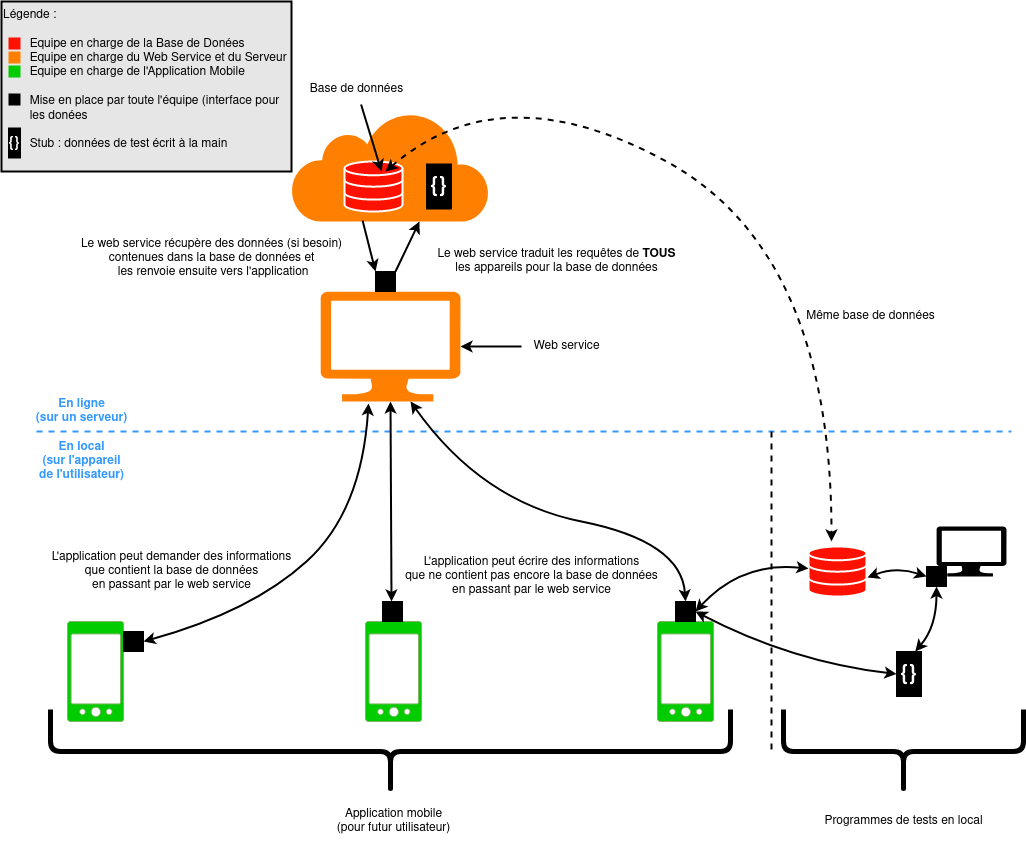

The diagram above was exported from draw.io. Its source (the exported page's mxGraphModel, read from the mxfile embedded in the PNG):
<mxGraphModel dx="1406" dy="747" grid="1" gridSize="10" guides="1" tooltips="1" connect="1" arrows="1" fold="1" page="1" pageScale="1" pageWidth="827" pageHeight="1169" math="0" shadow="0">
  <root>
    <mxCell id="0" />
    <mxCell id="1" parent="0" />
    <mxCell id="hRqejxfE0J9Uxl4ImVfo-1" value="" style="sketch=0;html=1;aspect=fixed;strokeColor=#82b366;shadow=0;align=center;verticalAlign=top;fillColor=#00CC00;shape=mxgraph.gcp2.phone_android" parent="1" vertex="1">
      <mxGeometry x="384" y="630" width="56" height="100" as="geometry" />
    </mxCell>
    <mxCell id="hRqejxfE0J9Uxl4ImVfo-2" value="" style="sketch=0;html=1;aspect=fixed;strokeColor=#82b366;shadow=0;align=center;verticalAlign=top;fillColor=#00CC00;shape=mxgraph.gcp2.phone_android" parent="1" vertex="1">
      <mxGeometry x="676" y="630" width="56" height="100" as="geometry" />
    </mxCell>
    <mxCell id="hRqejxfE0J9Uxl4ImVfo-3" value="" style="sketch=0;html=1;aspect=fixed;strokeColor=#82b366;shadow=0;align=center;verticalAlign=top;fillColor=#00CC00;shape=mxgraph.gcp2.phone_android" parent="1" vertex="1">
      <mxGeometry x="86" y="630" width="56" height="100" as="geometry" />
    </mxCell>
    <mxCell id="hRqejxfE0J9Uxl4ImVfo-7" value="" style="html=1;verticalLabelPosition=bottom;align=center;labelBackgroundColor=#ffffff;verticalAlign=top;strokeWidth=2;strokeColor=none;shadow=0;dashed=0;shape=mxgraph.ios7.icons.cloud;fillColor=#FF8000;" parent="1" vertex="1">
      <mxGeometry x="310" y="120" width="198" height="110" as="geometry" />
    </mxCell>
    <mxCell id="hRqejxfE0J9Uxl4ImVfo-9" value="" style="shape=curlyBracket;whiteSpace=wrap;html=1;rounded=1;flipH=1;strokeColor=#000000;strokeWidth=5;fillColor=none;rotation=90;" parent="1" vertex="1">
      <mxGeometry x="367" y="420" width="84" height="680" as="geometry" />
    </mxCell>
    <mxCell id="hRqejxfE0J9Uxl4ImVfo-10" value="&lt;div&gt;Application mobile&lt;/div&gt;&lt;div&gt;(pour futur utilisateur)&lt;br&gt;&lt;/div&gt;" style="text;html=1;align=center;verticalAlign=middle;resizable=0;points=[];autosize=1;strokeColor=none;fillColor=none;" parent="1" vertex="1">
      <mxGeometry x="342" y="810" width="140" height="40" as="geometry" />
    </mxCell>
    <mxCell id="hRqejxfE0J9Uxl4ImVfo-11" value="" style="html=1;verticalLabelPosition=bottom;align=center;labelBackgroundColor=#ffffff;verticalAlign=top;strokeWidth=2;strokeColor=#FFFFFF;shadow=0;dashed=0;shape=mxgraph.ios7.icons.data;fillColor=#FF1100;" parent="1" vertex="1">
      <mxGeometry x="363" y="170" width="58" height="50" as="geometry" />
    </mxCell>
    <mxCell id="hRqejxfE0J9Uxl4ImVfo-13" value="" style="verticalLabelPosition=bottom;html=1;verticalAlign=top;align=center;strokeColor=none;fillColor=#FF8000;shape=mxgraph.azure.computer;pointerEvents=1;strokeWidth=5;" parent="1" vertex="1">
      <mxGeometry x="339" y="300" width="140" height="110" as="geometry" />
    </mxCell>
    <mxCell id="hRqejxfE0J9Uxl4ImVfo-14" value="" style="endArrow=none;dashed=1;html=1;rounded=0;strokeColor=#3399FF;strokeWidth=2;" parent="1" edge="1">
      <mxGeometry width="50" height="50" relative="1" as="geometry">
        <mxPoint x="55" y="440" as="sourcePoint" />
        <mxPoint x="1030" y="440" as="targetPoint" />
      </mxGeometry>
    </mxCell>
    <mxCell id="hRqejxfE0J9Uxl4ImVfo-16" value="&lt;div&gt;&lt;b&gt;&lt;font color=&quot;#3399FF&quot;&gt;En ligne &lt;br&gt;&lt;/font&gt;&lt;/b&gt;&lt;/div&gt;&lt;div&gt;&lt;b&gt;&lt;font color=&quot;#3399FF&quot;&gt;(sur un serveur)&lt;/font&gt;&lt;/b&gt;&lt;/div&gt;" style="text;html=1;align=center;verticalAlign=middle;resizable=0;points=[];autosize=1;strokeColor=none;fillColor=none;" parent="1" vertex="1">
      <mxGeometry x="45" y="400" width="110" height="40" as="geometry" />
    </mxCell>
    <mxCell id="hRqejxfE0J9Uxl4ImVfo-17" value="&lt;div&gt;&lt;b&gt;&lt;font color=&quot;#3399FF&quot;&gt;En local&lt;/font&gt;&lt;/b&gt;&lt;/div&gt;&lt;div&gt;&lt;b&gt;&lt;font color=&quot;#3399FF&quot;&gt;(sur l'appareil&lt;/font&gt;&lt;/b&gt;&lt;/div&gt;&lt;div&gt;&lt;b&gt;&lt;font color=&quot;#3399FF&quot;&gt;de l'utilisateur)&lt;/font&gt;&lt;/b&gt;&lt;/div&gt;" style="text;html=1;align=center;verticalAlign=middle;resizable=0;points=[];autosize=1;strokeColor=none;fillColor=none;" parent="1" vertex="1">
      <mxGeometry x="45" y="440" width="110" height="60" as="geometry" />
    </mxCell>
    <mxCell id="hRqejxfE0J9Uxl4ImVfo-19" value="" style="curved=1;endArrow=classic;html=1;rounded=0;strokeColor=#000000;strokeWidth=2;fontColor=#3399FF;entryX=0.643;entryY=1;entryDx=0;entryDy=0;entryPerimeter=0;startArrow=classic;startFill=1;exitX=0;exitY=0.5;exitDx=0;exitDy=0;" parent="1" source="bCwOuG2J7RXWxVAXH9Iy-3" target="hRqejxfE0J9Uxl4ImVfo-13" edge="1">
      <mxGeometry width="50" height="50" relative="1" as="geometry">
        <mxPoint x="660" y="650" as="sourcePoint" />
        <mxPoint x="489" y="410" as="targetPoint" />
        <Array as="points">
          <mxPoint x="700" y="550" />
          <mxPoint x="500" y="510" />
        </Array>
      </mxGeometry>
    </mxCell>
    <mxCell id="hRqejxfE0J9Uxl4ImVfo-21" value="" style="curved=1;endArrow=classic;html=1;rounded=0;strokeColor=#000000;strokeWidth=2;fontColor=#3399FF;exitX=0.343;exitY=1.018;exitDx=0;exitDy=0;exitPerimeter=0;startArrow=classic;startFill=1;entryX=1;entryY=0.5;entryDx=0;entryDy=0;" parent="1" source="hRqejxfE0J9Uxl4ImVfo-13" target="bCwOuG2J7RXWxVAXH9Iy-1" edge="1">
      <mxGeometry width="50" height="50" relative="1" as="geometry">
        <mxPoint x="120.02399999999989" y="630" as="sourcePoint" />
        <mxPoint x="190" y="640" as="targetPoint" />
        <Array as="points">
          <mxPoint x="380" y="520" />
          <mxPoint x="270" y="620" />
        </Array>
      </mxGeometry>
    </mxCell>
    <mxCell id="hRqejxfE0J9Uxl4ImVfo-22" value="" style="endArrow=classic;startArrow=classic;html=1;rounded=0;strokeColor=#000000;strokeWidth=2;fontColor=#3399FF;entryX=0.5;entryY=1;entryDx=0;entryDy=0;entryPerimeter=0;" parent="1" target="hRqejxfE0J9Uxl4ImVfo-13" edge="1">
      <mxGeometry width="50" height="50" relative="1" as="geometry">
        <mxPoint x="410" y="610" as="sourcePoint" />
        <mxPoint x="470" y="470" as="targetPoint" />
      </mxGeometry>
    </mxCell>
    <mxCell id="hRqejxfE0J9Uxl4ImVfo-23" value="" style="endArrow=classic;html=1;rounded=0;strokeColor=#000000;strokeWidth=2;fontColor=#3399FF;exitX=1;exitY=0;exitDx=0;exitDy=0;" parent="1" source="bCwOuG2J7RXWxVAXH9Iy-4" edge="1">
      <mxGeometry width="50" height="50" relative="1" as="geometry">
        <mxPoint x="438" y="300" as="sourcePoint" />
        <mxPoint x="438" y="230" as="targetPoint" />
      </mxGeometry>
    </mxCell>
    <mxCell id="hRqejxfE0J9Uxl4ImVfo-24" value="" style="endArrow=classic;html=1;rounded=0;strokeColor=#000000;strokeWidth=2;fontColor=#3399FF;exitX=0.359;exitY=0.991;exitDx=0;exitDy=0;exitPerimeter=0;entryX=0;entryY=0;entryDx=0;entryDy=0;" parent="1" source="hRqejxfE0J9Uxl4ImVfo-7" target="bCwOuG2J7RXWxVAXH9Iy-4" edge="1">
      <mxGeometry width="50" height="50" relative="1" as="geometry">
        <mxPoint x="410" y="250" as="sourcePoint" />
        <mxPoint x="381" y="300" as="targetPoint" />
      </mxGeometry>
    </mxCell>
    <mxCell id="hRqejxfE0J9Uxl4ImVfo-29" value="Base de données" style="text;html=1;align=center;verticalAlign=middle;resizable=0;points=[];autosize=1;strokeColor=none;fillColor=none;fontColor=#000000;" parent="1" vertex="1">
      <mxGeometry x="315" y="83" width="120" height="30" as="geometry" />
    </mxCell>
    <mxCell id="hRqejxfE0J9Uxl4ImVfo-30" value="Web service" style="text;html=1;align=center;verticalAlign=middle;resizable=0;points=[];autosize=1;strokeColor=none;fillColor=none;fontColor=#000000;" parent="1" vertex="1">
      <mxGeometry x="540" y="340" width="90" height="30" as="geometry" />
    </mxCell>
    <mxCell id="hRqejxfE0J9Uxl4ImVfo-32" value="" style="endArrow=classic;html=1;rounded=0;strokeColor=#000000;strokeWidth=2;fontColor=#000000;" parent="1" source="hRqejxfE0J9Uxl4ImVfo-29" edge="1">
      <mxGeometry width="50" height="50" relative="1" as="geometry">
        <mxPoint x="370" y="240" as="sourcePoint" />
        <mxPoint x="400" y="180" as="targetPoint" />
      </mxGeometry>
    </mxCell>
    <mxCell id="hRqejxfE0J9Uxl4ImVfo-34" value="" style="endArrow=classic;html=1;rounded=0;strokeColor=#000000;strokeWidth=2;fontColor=#000000;" parent="1" target="hRqejxfE0J9Uxl4ImVfo-13" edge="1">
      <mxGeometry width="50" height="50" relative="1" as="geometry">
        <mxPoint x="540" y="355" as="sourcePoint" />
        <mxPoint x="430.99" y="381.01" as="targetPoint" />
      </mxGeometry>
    </mxCell>
    <mxCell id="hRqejxfE0J9Uxl4ImVfo-36" value="Légende : &lt;br&gt;&lt;br&gt;&lt;div&gt;&#09;&lt;span style=&quot;white-space: pre;&quot;&gt;&#09;&lt;/span&gt;Equipe en charge de la Base de Donées&lt;/div&gt;&lt;div&gt;&lt;span style=&quot;white-space: pre;&quot;&gt;&#09;&lt;/span&gt;Equipe en charge du Web Service et du Serveur&lt;/div&gt;&lt;div&gt;&lt;span style=&quot;white-space: pre;&quot;&gt;&#09;&lt;/span&gt;Equipe en charge de l'Application Mobile&lt;br&gt;&lt;/div&gt;&lt;div&gt;&lt;br&gt;&lt;/div&gt;&lt;div&gt;&lt;span style=&quot;white-space: pre;&quot;&gt;&#09;&lt;/span&gt;Mise en place par toute l'équipe (interface pour &lt;span style=&quot;white-space: pre;&quot;&gt;&#09;&lt;/span&gt;les donées&lt;br&gt;&lt;/div&gt;&lt;div&gt;&lt;br&gt;&lt;/div&gt;&lt;div&gt;&lt;span style=&quot;white-space: pre;&quot;&gt;&#09;&lt;/span&gt;Stub : données de test écrit à la main&lt;/div&gt;" style="rounded=0;strokeColor=#000000;strokeWidth=2;fontColor=#000000;fillColor=#E6E6E6;align=left;whiteSpace=wrap;html=1;labelPosition=center;verticalLabelPosition=middle;verticalAlign=top;" parent="1" vertex="1">
      <mxGeometry x="20" y="10" width="290" height="170" as="geometry" />
    </mxCell>
    <mxCell id="hRqejxfE0J9Uxl4ImVfo-38" value="" style="whiteSpace=wrap;html=1;aspect=fixed;strokeColor=#FF1100;strokeWidth=2;fontColor=#000000;fillColor=#FF1100;" parent="1" vertex="1">
      <mxGeometry x="28" y="47" width="10" height="10" as="geometry" />
    </mxCell>
    <mxCell id="hRqejxfE0J9Uxl4ImVfo-42" value="" style="whiteSpace=wrap;html=1;aspect=fixed;strokeColor=#FF8000;strokeWidth=2;fontColor=#000000;fillColor=#FF8000;" parent="1" vertex="1">
      <mxGeometry x="28" y="61" width="10" height="10" as="geometry" />
    </mxCell>
    <mxCell id="hRqejxfE0J9Uxl4ImVfo-43" value="" style="whiteSpace=wrap;html=1;aspect=fixed;strokeColor=#00CC00;strokeWidth=2;fontColor=#000000;fillColor=#00CC00;" parent="1" vertex="1">
      <mxGeometry x="28" y="75" width="10" height="10" as="geometry" />
    </mxCell>
    <mxCell id="hRqejxfE0J9Uxl4ImVfo-47" value="&lt;div&gt;L'application peut demander des informations &lt;br&gt;&lt;/div&gt;&lt;div&gt;que contient la base de données &lt;br&gt;&lt;/div&gt;&lt;div&gt;en passant par le web service&lt;/div&gt;" style="text;html=1;align=center;verticalAlign=middle;resizable=0;points=[];autosize=1;strokeColor=none;fillColor=none;fontColor=#000000;" parent="1" vertex="1">
      <mxGeometry x="60" y="550" width="260" height="60" as="geometry" />
    </mxCell>
    <mxCell id="hRqejxfE0J9Uxl4ImVfo-48" value="&lt;div&gt;L'application peut écrire des informations &lt;br&gt;&lt;/div&gt;&lt;div&gt;que ne contient pas encore la base de données &lt;br&gt;&lt;/div&gt;&lt;div&gt;en passant par le web service&lt;/div&gt;" style="text;html=1;align=center;verticalAlign=middle;resizable=0;points=[];autosize=1;strokeColor=none;fillColor=none;fontColor=#000000;" parent="1" vertex="1">
      <mxGeometry x="410" y="555" width="280" height="60" as="geometry" />
    </mxCell>
    <mxCell id="hRqejxfE0J9Uxl4ImVfo-49" value="&lt;div&gt;Le web service traduit les requêtes de &lt;b&gt;TOUS&lt;/b&gt; &lt;br&gt;&lt;/div&gt;&lt;div&gt;les appareils pour la base de données&lt;/div&gt;" style="text;html=1;align=center;verticalAlign=middle;resizable=0;points=[];autosize=1;strokeColor=none;fillColor=none;fontColor=#000000;" parent="1" vertex="1">
      <mxGeometry x="445" y="250" width="260" height="40" as="geometry" />
    </mxCell>
    <mxCell id="hRqejxfE0J9Uxl4ImVfo-50" value="&lt;div&gt;Le web service récupère des données (si besoin) &lt;br&gt;&lt;/div&gt;&lt;div&gt;contenues dans la base de données et&lt;/div&gt;&lt;div&gt;&amp;nbsp;les renvoie ensuite vers l'application&lt;/div&gt;" style="text;html=1;align=center;verticalAlign=middle;resizable=0;points=[];autosize=1;strokeColor=none;fillColor=none;fontColor=#000000;" parent="1" vertex="1">
      <mxGeometry x="90" y="237" width="280" height="60" as="geometry" />
    </mxCell>
    <mxCell id="bCwOuG2J7RXWxVAXH9Iy-1" value="" style="whiteSpace=wrap;html=1;aspect=fixed;fillColor=#000000;" parent="1" vertex="1">
      <mxGeometry x="142" y="640" width="20" height="20" as="geometry" />
    </mxCell>
    <mxCell id="bCwOuG2J7RXWxVAXH9Iy-2" value="" style="whiteSpace=wrap;html=1;aspect=fixed;fillColor=#000000;" parent="1" vertex="1">
      <mxGeometry x="401" y="610" width="20" height="20" as="geometry" />
    </mxCell>
    <mxCell id="bCwOuG2J7RXWxVAXH9Iy-3" value="" style="whiteSpace=wrap;html=1;aspect=fixed;fillColor=#000000;direction=south;" parent="1" vertex="1">
      <mxGeometry x="694" y="610" width="20" height="20" as="geometry" />
    </mxCell>
    <mxCell id="bCwOuG2J7RXWxVAXH9Iy-4" value="" style="whiteSpace=wrap;html=1;aspect=fixed;fillColor=#000000;" parent="1" vertex="1">
      <mxGeometry x="394" y="280" width="20" height="20" as="geometry" />
    </mxCell>
    <mxCell id="bCwOuG2J7RXWxVAXH9Iy-8" value="" style="whiteSpace=wrap;html=1;aspect=fixed;strokeColor=#000000;strokeWidth=2;fontColor=#000000;fillColor=#000000;" parent="1" vertex="1">
      <mxGeometry x="28" y="103" width="10" height="10" as="geometry" />
    </mxCell>
    <mxCell id="bCwOuG2J7RXWxVAXH9Iy-9" value="" style="verticalLabelPosition=bottom;html=1;verticalAlign=top;align=center;strokeColor=none;fillColor=#000000;shape=mxgraph.azure.computer;pointerEvents=1;strokeWidth=5;" parent="1" vertex="1">
      <mxGeometry x="955" y="535" width="70" height="50" as="geometry" />
    </mxCell>
    <mxCell id="bCwOuG2J7RXWxVAXH9Iy-10" value="&lt;font style=&quot;font-size: 21px;&quot;&gt;&lt;b&gt;&lt;font style=&quot;font-size: 21px;&quot; color=&quot;#FFFFFF&quot;&gt;{}&lt;/font&gt;&lt;/b&gt;&lt;/font&gt;" style="rounded=0;whiteSpace=wrap;html=1;strokeColor=#000000;fillColor=#000000;rotation=0;" parent="1" vertex="1">
      <mxGeometry x="915" y="660" width="25" height="45" as="geometry" />
    </mxCell>
    <mxCell id="bCwOuG2J7RXWxVAXH9Iy-11" value="&lt;font style=&quot;font-size: 21px;&quot;&gt;&lt;b&gt;&lt;font style=&quot;font-size: 21px;&quot; color=&quot;#FFFFFF&quot;&gt;{}&lt;/font&gt;&lt;/b&gt;&lt;/font&gt;" style="rounded=0;whiteSpace=wrap;html=1;strokeColor=#000000;fillColor=#000000;rotation=0;" parent="1" vertex="1">
      <mxGeometry x="445" y="172.5" width="25" height="45" as="geometry" />
    </mxCell>
    <mxCell id="bCwOuG2J7RXWxVAXH9Iy-13" value="" style="html=1;verticalLabelPosition=bottom;align=center;labelBackgroundColor=#ffffff;verticalAlign=top;strokeWidth=2;strokeColor=#FFFFFF;shadow=0;dashed=0;shape=mxgraph.ios7.icons.data;fillColor=#FF1100;" parent="1" vertex="1">
      <mxGeometry x="827" y="555" width="58" height="50" as="geometry" />
    </mxCell>
    <mxCell id="bCwOuG2J7RXWxVAXH9Iy-15" value="" style="endArrow=none;dashed=1;html=1;rounded=0;strokeColor=#000000;strokeWidth=2;" parent="1" edge="1">
      <mxGeometry width="50" height="50" relative="1" as="geometry">
        <mxPoint x="790" y="440" as="sourcePoint" />
        <mxPoint x="790" y="760" as="targetPoint" />
      </mxGeometry>
    </mxCell>
    <mxCell id="bCwOuG2J7RXWxVAXH9Iy-16" value="" style="curved=1;endArrow=classic;html=1;rounded=0;strokeColor=#000000;strokeWidth=2;fontColor=#3399FF;startArrow=classic;startFill=1;exitX=0;exitY=0.5;exitDx=0;exitDy=0;" parent="1" target="bCwOuG2J7RXWxVAXH9Iy-13" edge="1">
      <mxGeometry width="50" height="50" relative="1" as="geometry">
        <mxPoint x="714" y="620" as="sourcePoint" />
        <mxPoint x="820" y="520" as="targetPoint" />
        <Array as="points">
          <mxPoint x="760" y="570" />
        </Array>
      </mxGeometry>
    </mxCell>
    <mxCell id="bCwOuG2J7RXWxVAXH9Iy-17" value="" style="whiteSpace=wrap;html=1;aspect=fixed;fillColor=#000000;" parent="1" vertex="1">
      <mxGeometry x="945" y="575" width="20" height="20" as="geometry" />
    </mxCell>
    <mxCell id="bCwOuG2J7RXWxVAXH9Iy-18" value="" style="curved=1;endArrow=classic;html=1;rounded=0;strokeColor=#000000;strokeWidth=2;fontColor=#3399FF;startArrow=classic;startFill=1;exitX=1.017;exitY=0.62;exitDx=0;exitDy=0;entryX=0;entryY=0.5;entryDx=0;entryDy=0;exitPerimeter=0;" parent="1" source="bCwOuG2J7RXWxVAXH9Iy-13" target="bCwOuG2J7RXWxVAXH9Iy-17" edge="1">
      <mxGeometry width="50" height="50" relative="1" as="geometry">
        <mxPoint x="729" y="695" as="sourcePoint" />
        <mxPoint x="838.2727272727275" y="615" as="targetPoint" />
        <Array as="points">
          <mxPoint x="915" y="575" />
        </Array>
      </mxGeometry>
    </mxCell>
    <mxCell id="bCwOuG2J7RXWxVAXH9Iy-19" value="" style="curved=1;endArrow=classic;html=1;rounded=0;strokeColor=#000000;strokeWidth=2;fontColor=#3399FF;startArrow=classic;startFill=1;entryX=0;entryY=0.5;entryDx=0;entryDy=0;exitX=0.75;exitY=0;exitDx=0;exitDy=0;" parent="1" source="bCwOuG2J7RXWxVAXH9Iy-10" edge="1">
      <mxGeometry width="50" height="50" relative="1" as="geometry">
        <mxPoint x="935" y="655" as="sourcePoint" />
        <mxPoint x="955" y="595" as="targetPoint" />
        <Array as="points">
          <mxPoint x="955" y="635" />
        </Array>
      </mxGeometry>
    </mxCell>
    <mxCell id="bCwOuG2J7RXWxVAXH9Iy-20" value="" style="curved=1;endArrow=classic;html=1;rounded=0;strokeColor=#000000;strokeWidth=2;fontColor=#3399FF;startArrow=classic;startFill=1;exitX=0.5;exitY=0;exitDx=0;exitDy=0;entryX=0;entryY=0.5;entryDx=0;entryDy=0;" parent="1" source="bCwOuG2J7RXWxVAXH9Iy-3" target="bCwOuG2J7RXWxVAXH9Iy-10" edge="1">
      <mxGeometry width="50" height="50" relative="1" as="geometry">
        <mxPoint x="724" y="630" as="sourcePoint" />
        <mxPoint x="832" y="547.2262773722628" as="targetPoint" />
        <Array as="points">
          <mxPoint x="810" y="670" />
        </Array>
      </mxGeometry>
    </mxCell>
    <mxCell id="bCwOuG2J7RXWxVAXH9Iy-21" value="Programmes de tests en local" style="text;html=1;align=center;verticalAlign=middle;resizable=0;points=[];autosize=1;strokeColor=none;fillColor=none;fontColor=#000000;" parent="1" vertex="1">
      <mxGeometry x="832" y="815" width="180" height="30" as="geometry" />
    </mxCell>
    <mxCell id="bCwOuG2J7RXWxVAXH9Iy-22" value="" style="shape=curlyBracket;whiteSpace=wrap;html=1;rounded=1;flipH=1;strokeColor=#000000;strokeWidth=5;fillColor=none;rotation=90;" parent="1" vertex="1">
      <mxGeometry x="880" y="640" width="84" height="240" as="geometry" />
    </mxCell>
    <mxCell id="bCwOuG2J7RXWxVAXH9Iy-24" value="" style="curved=1;endArrow=classic;html=1;rounded=0;strokeColor=#000000;fontSize=21;fontColor=#FFFFFF;dashed=1;exitX=0.707;exitY=0.2;exitDx=0;exitDy=0;exitPerimeter=0;startArrow=classic;startFill=1;strokeWidth=2;" parent="1" source="hRqejxfE0J9Uxl4ImVfo-11" edge="1">
      <mxGeometry width="50" height="50" relative="1" as="geometry">
        <mxPoint x="850" y="310" as="sourcePoint" />
        <mxPoint x="850" y="550" as="targetPoint" />
        <Array as="points">
          <mxPoint x="520" y="80" />
          <mxPoint x="850" y="260" />
        </Array>
      </mxGeometry>
    </mxCell>
    <mxCell id="bCwOuG2J7RXWxVAXH9Iy-26" value="Même base de données" style="text;html=1;align=center;verticalAlign=middle;resizable=0;points=[];autosize=1;strokeColor=none;fillColor=none;fontColor=#000000;" parent="1" vertex="1">
      <mxGeometry x="814" y="310" width="150" height="30" as="geometry" />
    </mxCell>
    <mxCell id="bCwOuG2J7RXWxVAXH9Iy-27" value="&lt;font style=&quot;font-size: 14px;&quot;&gt;&lt;b&gt;&lt;font style=&quot;font-size: 14px;&quot; color=&quot;#FFFFFF&quot;&gt;{}&lt;/font&gt;&lt;/b&gt;&lt;/font&gt;" style="rounded=0;whiteSpace=wrap;html=1;strokeColor=#000000;fillColor=#000000;rotation=0;" parent="1" vertex="1">
      <mxGeometry x="27" y="136.5" width="12" height="30" as="geometry" />
    </mxCell>
  </root>
</mxGraphModel>